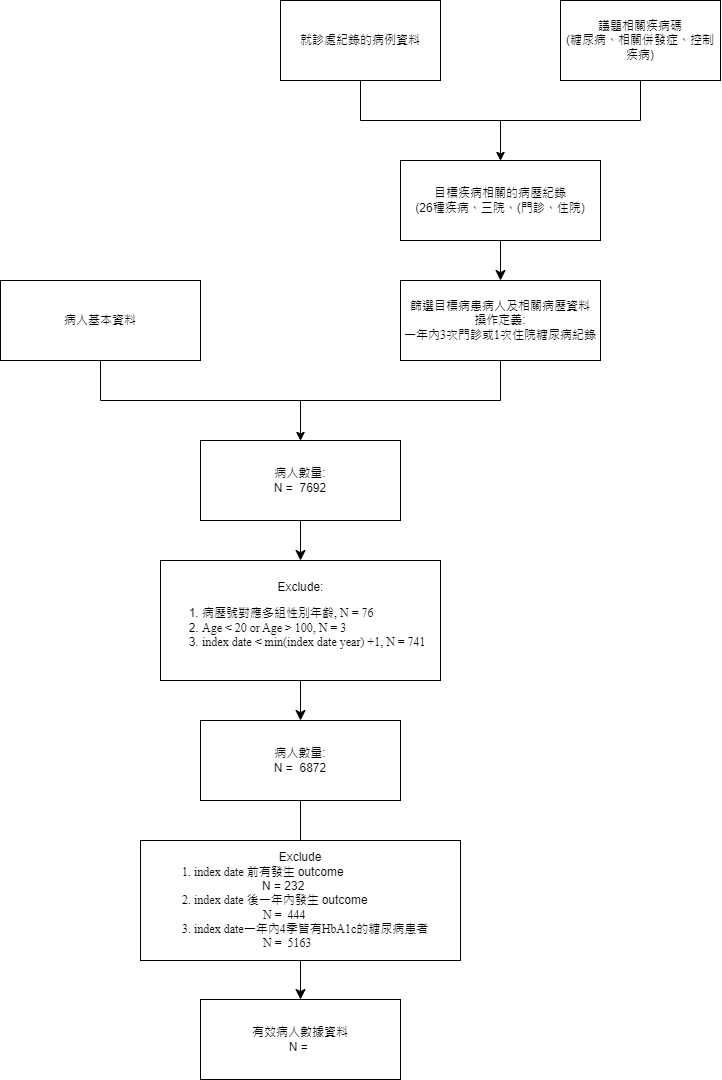

The diagram above was exported from draw.io. Its source (the exported page's mxGraphModel, read from the mxfile embedded in the PNG):
<mxGraphModel dx="1196" dy="1732" grid="1" gridSize="10" guides="1" tooltips="1" connect="1" arrows="1" fold="1" page="1" pageScale="1" pageWidth="827" pageHeight="1169" math="0" shadow="0">
  <root>
    <mxCell id="0" />
    <mxCell id="1" parent="0" />
    <mxCell id="asjJe082WS2bzGxkMMmp-5" style="edgeStyle=none;curved=1;rounded=0;orthogonalLoop=1;jettySize=auto;html=1;fontSize=12;startSize=8;endSize=8;" parent="1" source="asjJe082WS2bzGxkMMmp-1" target="asjJe082WS2bzGxkMMmp-3" edge="1">
      <mxGeometry relative="1" as="geometry" />
    </mxCell>
    <mxCell id="asjJe082WS2bzGxkMMmp-1" value="&lt;div style=&quot;text-align: center;&quot;&gt;&amp;nbsp; &amp;nbsp; Exclude:&lt;font face=&quot;Helvetica&quot;&gt;&lt;br&gt;&lt;/font&gt;&lt;/div&gt;&lt;div style=&quot;&quot;&gt;&lt;ol&gt;&lt;li&gt;&lt;span style=&quot;background-color: initial; text-indent: -18pt;&quot;&gt;&lt;font face=&quot;oNGR1jl8YvlmxtVdkNMe&quot;&gt;病歷號對應多組性別年齡, N = 76&lt;/font&gt;&lt;/span&gt;&lt;/li&gt;&lt;li&gt;&lt;font face=&quot;oNGR1jl8YvlmxtVdkNMe&quot;&gt;Age &amp;lt; 20 or Age &amp;gt; 100, N = 3&lt;/font&gt;&lt;/li&gt;&lt;li&gt;&lt;font face=&quot;oNGR1jl8YvlmxtVdkNMe&quot;&gt;index date &amp;lt; min(index date year) +1, N = 741&lt;/font&gt;&lt;br&gt;&lt;/li&gt;&lt;/ol&gt;&lt;ol&gt;&lt;/ol&gt;&lt;/div&gt;" style="rounded=0;whiteSpace=wrap;html=1;align=left;" parent="1" vertex="1">
      <mxGeometry x="240" y="160" width="280" height="120" as="geometry" />
    </mxCell>
    <mxCell id="asjJe082WS2bzGxkMMmp-4" style="edgeStyle=none;curved=1;rounded=0;orthogonalLoop=1;jettySize=auto;html=1;entryX=0.5;entryY=0;entryDx=0;entryDy=0;fontSize=12;startSize=8;endSize=8;" parent="1" target="asjJe082WS2bzGxkMMmp-1" edge="1">
      <mxGeometry relative="1" as="geometry">
        <mxPoint x="380" y="120" as="sourcePoint" />
      </mxGeometry>
    </mxCell>
    <mxCell id="asjJe082WS2bzGxkMMmp-7" style="edgeStyle=none;curved=1;rounded=0;orthogonalLoop=1;jettySize=auto;html=1;entryX=0.5;entryY=0;entryDx=0;entryDy=0;fontSize=12;startSize=8;endSize=8;" parent="1" source="asjJe082WS2bzGxkMMmp-3" edge="1">
      <mxGeometry relative="1" as="geometry">
        <mxPoint x="380" y="480" as="targetPoint" />
      </mxGeometry>
    </mxCell>
    <mxCell id="asjJe082WS2bzGxkMMmp-3" value="病人數量:&lt;div&gt;&lt;div&gt;N =&amp;nbsp; 6872&lt;/div&gt;&lt;/div&gt;" style="rounded=0;whiteSpace=wrap;html=1;" parent="1" vertex="1">
      <mxGeometry x="280" y="320" width="200" height="80" as="geometry" />
    </mxCell>
    <mxCell id="asjJe082WS2bzGxkMMmp-18" value="" style="edgeStyle=none;curved=1;rounded=0;orthogonalLoop=1;jettySize=auto;html=1;fontSize=12;startSize=8;endSize=8;" parent="1" source="asjJe082WS2bzGxkMMmp-17" edge="1">
      <mxGeometry relative="1" as="geometry">
        <mxPoint x="379.9999999999998" y="600" as="targetPoint" />
      </mxGeometry>
    </mxCell>
    <mxCell id="asjJe082WS2bzGxkMMmp-26" style="edgeStyle=none;curved=1;rounded=0;orthogonalLoop=1;jettySize=auto;html=1;fontSize=12;startSize=8;endSize=8;" parent="1" source="asjJe082WS2bzGxkMMmp-20" target="asjJe082WS2bzGxkMMmp-23" edge="1">
      <mxGeometry relative="1" as="geometry" />
    </mxCell>
    <mxCell id="asjJe082WS2bzGxkMMmp-20" value="&lt;blockquote style=&quot;margin: 0 0 0 40px; border: none; padding: 0px;&quot;&gt;&lt;div style=&quot;&quot;&gt;&lt;div style=&quot;&quot;&gt;&lt;span style=&quot;background-color: initial;&quot;&gt;&lt;span style=&quot;white-space: pre;&quot;&gt;&#09;&lt;/span&gt;&lt;span style=&quot;white-space: pre;&quot;&gt;&#09;&lt;span style=&quot;white-space: pre;&quot;&gt;&#09;&lt;/span&gt; &lt;/span&gt;&amp;nbsp; &amp;nbsp; Exclude&lt;/span&gt;&lt;/div&gt;&lt;/div&gt;&lt;div style=&quot;&quot;&gt;&lt;font style=&quot;text-indent: -24px; background-color: initial;&quot; face=&quot;oNGR1jl8YvlmxtVdkNMe&quot;&gt;1. index date 前有發生&amp;nbsp;&lt;/font&gt;&lt;span style=&quot;font-family: Arial, sans-serif; text-align: center; white-space-collapse: preserve; background-color: initial;&quot;&gt;outcome&lt;/span&gt;&lt;/div&gt;&lt;div style=&quot;&quot;&gt;&lt;span style=&quot;background-color: initial; text-indent: -24px;&quot;&gt;&lt;span style=&quot;white-space: pre;&quot;&gt;&#09;&lt;/span&gt;&lt;span style=&quot;white-space: pre;&quot;&gt;&#09;&lt;span style=&quot;white-space: pre;&quot;&gt;&#09;&lt;/span&gt;&lt;/span&gt;N = 232&lt;/span&gt;&lt;/div&gt;&lt;div style=&quot;&quot;&gt;&lt;span style=&quot;font-family: oNGR1jl8YvlmxtVdkNMe; text-indent: -24px; background-color: initial;&quot;&gt;2. index date 後一年內發生&amp;nbsp;&lt;/span&gt;&lt;span style=&quot;font-family: Arial, sans-serif; text-align: center; white-space-collapse: preserve; background-color: initial;&quot;&gt;outcome&lt;/span&gt;&lt;/div&gt;&lt;div style=&quot;&quot;&gt;&lt;span style=&quot;font-family: oNGR1jl8YvlmxtVdkNMe; text-indent: -24px; background-color: initial;&quot;&gt;&lt;span style=&quot;white-space: pre;&quot;&gt;&#09;&lt;/span&gt;&lt;span style=&quot;white-space: pre;&quot;&gt;&#09;&lt;/span&gt;&lt;span style=&quot;white-space: pre;&quot;&gt;&#09;&amp;nbsp;&lt;/span&gt;&amp;nbsp; N =&amp;nbsp; 444&lt;/span&gt;&lt;/div&gt;&lt;div style=&quot;&quot;&gt;&lt;span style=&quot;text-indent: -24px; background-color: initial;&quot;&gt;&lt;font face=&quot;oNGR1jl8YvlmxtVdkNMe&quot;&gt;3. index date一年內4季皆有HbA1c的糖尿病患者&lt;/font&gt;&lt;br&gt;&lt;/span&gt;&lt;/div&gt;&lt;div style=&quot;&quot;&gt;&lt;span style=&quot;text-indent: -24px; background-color: initial;&quot;&gt;&lt;font face=&quot;oNGR1jl8YvlmxtVdkNMe&quot;&gt;&lt;span style=&quot;white-space: pre;&quot;&gt;&#09;&lt;/span&gt;&lt;span style=&quot;white-space: pre;&quot;&gt;&#09;&lt;/span&gt;&lt;span style=&quot;white-space: pre;&quot;&gt;&#09;&lt;/span&gt;&amp;nbsp; &amp;nbsp;N =&amp;nbsp; 5163&lt;br&gt;&lt;/font&gt;&lt;/span&gt;&lt;/div&gt;&lt;/blockquote&gt;" style="rounded=0;whiteSpace=wrap;html=1;align=left;" parent="1" vertex="1">
      <mxGeometry x="220" y="440" width="320" height="120" as="geometry" />
    </mxCell>
    <mxCell id="asjJe082WS2bzGxkMMmp-23" value="&lt;div&gt;&lt;span style=&quot;background-color: initial;&quot;&gt;有效病人數據資料&lt;/span&gt;&lt;/div&gt;&lt;div&gt;&lt;span style=&quot;background-color: initial; font-family: Arial, sans-serif; white-space-collapse: preserve;&quot;&gt;N = &lt;/span&gt;&lt;br&gt;&lt;/div&gt;" style="rounded=0;whiteSpace=wrap;html=1;" parent="1" vertex="1">
      <mxGeometry x="280" y="599" width="200" height="80" as="geometry" />
    </mxCell>
    <mxCell id="sG3c8oLtFQGfks87ZSXn-1" value="&lt;div style=&quot;&quot;&gt;就診處紀錄的病例資料&lt;/div&gt;" style="rounded=0;whiteSpace=wrap;html=1;align=center;" vertex="1" parent="1">
      <mxGeometry x="360" y="-400" width="160" height="80" as="geometry" />
    </mxCell>
    <mxCell id="sG3c8oLtFQGfks87ZSXn-2" value="議題相關疾病碼&lt;div&gt;&lt;div&gt;(糖尿病、相關併發症、控制疾病)&lt;/div&gt;&lt;/div&gt;" style="rounded=0;whiteSpace=wrap;html=1;" vertex="1" parent="1">
      <mxGeometry x="640" y="-400" width="160" height="80" as="geometry" />
    </mxCell>
    <mxCell id="sG3c8oLtFQGfks87ZSXn-3" value="&lt;div&gt;篩選目標病患病人及相關病歷資料&lt;/div&gt;&lt;div&gt;&lt;div&gt;&lt;span style=&quot;background-color: initial;&quot;&gt;操作定義:&lt;/span&gt;&lt;div&gt;&lt;div&gt;&lt;div&gt;&lt;span style=&quot;font-family: &amp;quot;Arial Unicode MS&amp;quot;;&quot;&gt;一年內3次門診或1次住院糖尿病紀錄&lt;/span&gt;&lt;/div&gt;&lt;/div&gt;&lt;/div&gt;&lt;/div&gt;&lt;/div&gt;" style="rounded=0;whiteSpace=wrap;html=1;" vertex="1" parent="1">
      <mxGeometry x="480" y="-120" width="200" height="80" as="geometry" />
    </mxCell>
    <mxCell id="sG3c8oLtFQGfks87ZSXn-11" style="edgeStyle=none;curved=1;rounded=0;orthogonalLoop=1;jettySize=auto;html=1;fontSize=12;startSize=8;endSize=8;" edge="1" parent="1" source="sG3c8oLtFQGfks87ZSXn-4" target="sG3c8oLtFQGfks87ZSXn-3">
      <mxGeometry relative="1" as="geometry" />
    </mxCell>
    <mxCell id="sG3c8oLtFQGfks87ZSXn-4" value="目標疾病相關的病歷紀錄&lt;div&gt;(26種疾病、三院、(門診、住院)&lt;/div&gt;" style="rounded=0;whiteSpace=wrap;html=1;align=center;" vertex="1" parent="1">
      <mxGeometry x="480" y="-240" width="200" height="80" as="geometry" />
    </mxCell>
    <mxCell id="sG3c8oLtFQGfks87ZSXn-5" value="病人基本資料" style="rounded=0;whiteSpace=wrap;html=1;" vertex="1" parent="1">
      <mxGeometry x="80" y="-120" width="200" height="80" as="geometry" />
    </mxCell>
    <mxCell id="sG3c8oLtFQGfks87ZSXn-8" value="病人數量:&lt;div&gt;&lt;div&gt;N =&amp;nbsp; 7692&lt;/div&gt;&lt;/div&gt;" style="rounded=0;whiteSpace=wrap;html=1;" vertex="1" parent="1">
      <mxGeometry x="280" y="40" width="200" height="80" as="geometry" />
    </mxCell>
    <mxCell id="sG3c8oLtFQGfks87ZSXn-9" style="edgeStyle=orthogonalEdgeStyle;rounded=0;orthogonalLoop=1;jettySize=auto;html=1;exitX=0.5;exitY=1;exitDx=0;exitDy=0;" edge="1" parent="1">
      <mxGeometry relative="1" as="geometry">
        <mxPoint x="100" y="-40" as="sourcePoint" />
        <mxPoint x="380" y="40" as="targetPoint" />
        <Array as="points">
          <mxPoint x="180" y="-40" />
          <mxPoint x="180" />
          <mxPoint x="380" />
        </Array>
      </mxGeometry>
    </mxCell>
    <mxCell id="sG3c8oLtFQGfks87ZSXn-12" style="edgeStyle=orthogonalEdgeStyle;rounded=0;orthogonalLoop=1;jettySize=auto;html=1;exitX=0.5;exitY=1;exitDx=0;exitDy=0;" edge="1" parent="1" target="sG3c8oLtFQGfks87ZSXn-8">
      <mxGeometry relative="1" as="geometry">
        <mxPoint x="660" y="-40" as="sourcePoint" />
        <mxPoint x="940" y="40" as="targetPoint" />
        <Array as="points">
          <mxPoint x="580" y="-40" />
          <mxPoint x="580" />
          <mxPoint x="380" />
        </Array>
      </mxGeometry>
    </mxCell>
    <mxCell id="sG3c8oLtFQGfks87ZSXn-17" style="edgeStyle=orthogonalEdgeStyle;rounded=0;orthogonalLoop=1;jettySize=auto;html=1;exitX=0.5;exitY=1;exitDx=0;exitDy=0;" edge="1" parent="1" source="sG3c8oLtFQGfks87ZSXn-1">
      <mxGeometry relative="1" as="geometry">
        <mxPoint x="300" y="-320" as="sourcePoint" />
        <mxPoint x="580" y="-240" as="targetPoint" />
        <Array as="points">
          <mxPoint x="440" y="-280" />
          <mxPoint x="580" y="-280" />
        </Array>
      </mxGeometry>
    </mxCell>
    <mxCell id="sG3c8oLtFQGfks87ZSXn-18" style="edgeStyle=orthogonalEdgeStyle;rounded=0;orthogonalLoop=1;jettySize=auto;html=1;entryX=0.5;entryY=0;entryDx=0;entryDy=0;" edge="1" parent="1" target="sG3c8oLtFQGfks87ZSXn-4">
      <mxGeometry relative="1" as="geometry">
        <mxPoint x="720" y="-320" as="sourcePoint" />
        <mxPoint x="820" y="-240" as="targetPoint" />
        <Array as="points">
          <mxPoint x="720" y="-320" />
          <mxPoint x="720" y="-280" />
          <mxPoint x="580" y="-280" />
        </Array>
      </mxGeometry>
    </mxCell>
  </root>
</mxGraphModel>